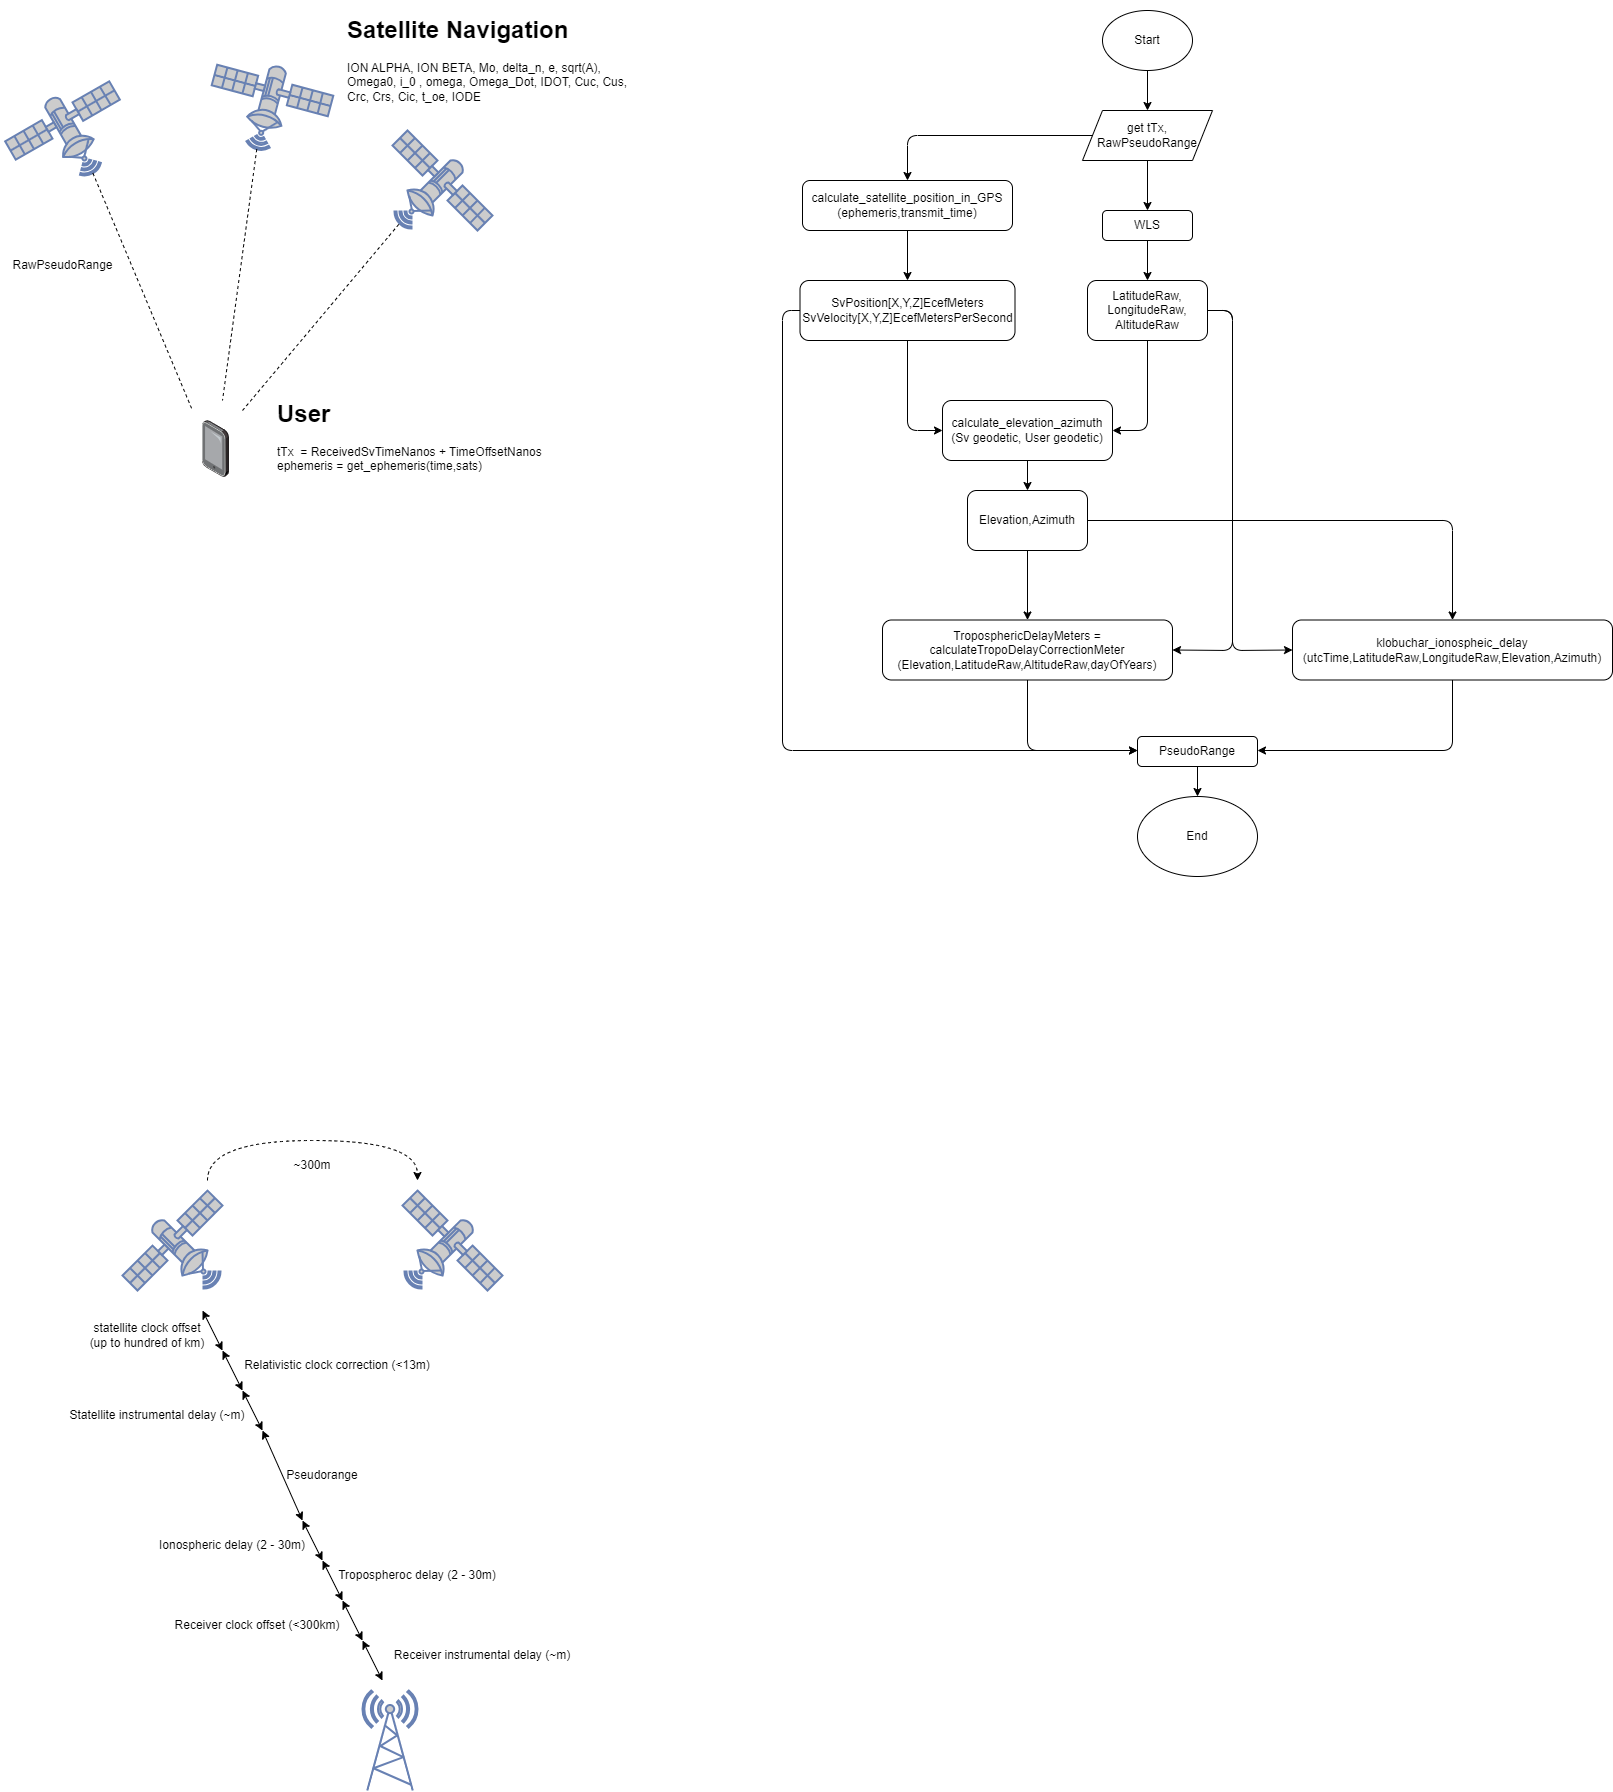

The diagram above was exported from draw.io. Its source (the exported page's mxGraphModel, read from the mxfile embedded in the PNG):
<mxGraphModel dx="908" dy="323" grid="0" gridSize="10" guides="1" tooltips="1" connect="1" arrows="1" fold="1" page="1" pageScale="1" pageWidth="850" pageHeight="1100" background="none" math="0" shadow="0">
  <root>
    <mxCell id="0" />
    <mxCell id="1" parent="0" />
    <mxCell id="2" value="" style="points=[];aspect=fixed;html=1;align=center;shadow=0;dashed=0;image;image=img/lib/allied_telesis/computer_and_terminals/Tablet.svg;" parent="1" vertex="1">
      <mxGeometry x="280" y="420" width="27" height="57" as="geometry" />
    </mxCell>
    <mxCell id="3" value="" style="fontColor=#0066CC;verticalAlign=top;verticalLabelPosition=bottom;labelPosition=center;align=center;html=1;outlineConnect=0;fillColor=#CCCCCC;strokeColor=#6881B3;gradientColor=none;gradientDirection=north;strokeWidth=2;shape=mxgraph.networks.satellite;rotation=-75;" parent="1" vertex="1">
      <mxGeometry x="90" y="70" width="100" height="100" as="geometry" />
    </mxCell>
    <mxCell id="4" value="" style="fontColor=#0066CC;verticalAlign=top;verticalLabelPosition=bottom;labelPosition=center;align=center;html=1;outlineConnect=0;fillColor=#CCCCCC;strokeColor=#6881B3;gradientColor=none;gradientDirection=north;strokeWidth=2;shape=mxgraph.networks.satellite;rotation=-30;" parent="1" vertex="1">
      <mxGeometry x="300" y="40" width="100" height="100" as="geometry" />
    </mxCell>
    <mxCell id="5" value="" style="fontColor=#0066CC;verticalAlign=top;verticalLabelPosition=bottom;labelPosition=center;align=center;html=1;outlineConnect=0;fillColor=#CCCCCC;strokeColor=#6881B3;gradientColor=none;gradientDirection=north;strokeWidth=2;shape=mxgraph.networks.satellite;" parent="1" vertex="1">
      <mxGeometry x="470" y="130" width="100" height="100" as="geometry" />
    </mxCell>
    <mxCell id="9" value="&lt;h1&gt;Satellite Navigation&lt;/h1&gt;&lt;div&gt;ION ALPHA, ION BETA, Mo, delta_n, e, sqrt(A), Omega0, i_0 , omega, Omega_Dot, IDOT, Cuc, Cus, Crc, Crs, Cic, t_oe, IODE&lt;/div&gt;" style="text;html=1;strokeColor=none;fillColor=none;spacing=5;spacingTop=-20;whiteSpace=wrap;overflow=hidden;rounded=0;" parent="1" vertex="1">
      <mxGeometry x="420" y="10" width="300" height="100" as="geometry" />
    </mxCell>
    <mxCell id="10" value="&lt;h1&gt;User&lt;/h1&gt;&lt;div&gt;tTx&amp;nbsp; =&amp;nbsp;ReceivedSvTimeNanos +&amp;nbsp;TimeOffsetNanos&lt;/div&gt;&lt;div&gt;ephemeris = get_ephemeris(time,sats)&lt;/div&gt;" style="text;html=1;strokeColor=none;fillColor=none;spacing=5;spacingTop=-20;whiteSpace=wrap;overflow=hidden;rounded=0;" parent="1" vertex="1">
      <mxGeometry x="350" y="394" width="289" height="83" as="geometry" />
    </mxCell>
    <mxCell id="11" value="" style="endArrow=none;dashed=1;html=1;exitX=0.07;exitY=0.93;exitDx=0;exitDy=0;exitPerimeter=0;" parent="1" source="3" edge="1">
      <mxGeometry width="50" height="50" relative="1" as="geometry">
        <mxPoint x="360" y="270" as="sourcePoint" />
        <mxPoint x="270" y="410" as="targetPoint" />
      </mxGeometry>
    </mxCell>
    <mxCell id="12" value="" style="endArrow=none;dashed=1;html=1;exitX=0.07;exitY=0.93;exitDx=0;exitDy=0;exitPerimeter=0;" parent="1" source="4" edge="1">
      <mxGeometry width="50" height="50" relative="1" as="geometry">
        <mxPoint x="360" y="270" as="sourcePoint" />
        <mxPoint x="300" y="400" as="targetPoint" />
      </mxGeometry>
    </mxCell>
    <mxCell id="13" value="" style="endArrow=none;dashed=1;html=1;entryX=0.07;entryY=0.93;entryDx=0;entryDy=0;entryPerimeter=0;" parent="1" target="5" edge="1">
      <mxGeometry width="50" height="50" relative="1" as="geometry">
        <mxPoint x="320" y="410" as="sourcePoint" />
        <mxPoint x="410" y="220" as="targetPoint" />
      </mxGeometry>
    </mxCell>
    <mxCell id="15" value="" style="fontColor=#0066CC;verticalAlign=top;verticalLabelPosition=bottom;labelPosition=center;align=center;html=1;outlineConnect=0;fillColor=#CCCCCC;strokeColor=#6881B3;gradientColor=none;gradientDirection=north;strokeWidth=2;shape=mxgraph.networks.satellite;rotation=-90;" parent="1" vertex="1">
      <mxGeometry x="200" y="1190.05" width="100" height="100" as="geometry" />
    </mxCell>
    <mxCell id="16" value="" style="fontColor=#0066CC;verticalAlign=top;verticalLabelPosition=bottom;labelPosition=center;align=center;html=1;outlineConnect=0;fillColor=#CCCCCC;strokeColor=#6881B3;gradientColor=none;gradientDirection=north;strokeWidth=2;shape=mxgraph.networks.satellite;rotation=0;" parent="1" vertex="1">
      <mxGeometry x="480" y="1190.05" width="100" height="100" as="geometry" />
    </mxCell>
    <mxCell id="17" value="" style="fontColor=#0066CC;verticalAlign=top;verticalLabelPosition=bottom;labelPosition=center;align=center;html=1;outlineConnect=0;fillColor=#CCCCCC;strokeColor=#6881B3;gradientColor=none;gradientDirection=north;strokeWidth=2;shape=mxgraph.networks.radio_tower;" parent="1" vertex="1">
      <mxGeometry x="440" y="1690.05" width="55" height="100" as="geometry" />
    </mxCell>
    <mxCell id="19" value="" style="endArrow=classic;startArrow=classic;html=1;" parent="1" edge="1">
      <mxGeometry width="50" height="50" relative="1" as="geometry">
        <mxPoint x="300" y="1350.05" as="sourcePoint" />
        <mxPoint x="280" y="1310.05" as="targetPoint" />
      </mxGeometry>
    </mxCell>
    <mxCell id="20" value="" style="endArrow=classic;startArrow=classic;html=1;" parent="1" edge="1">
      <mxGeometry width="50" height="50" relative="1" as="geometry">
        <mxPoint x="300" y="1350.05" as="sourcePoint" />
        <mxPoint x="320" y="1390.05" as="targetPoint" />
      </mxGeometry>
    </mxCell>
    <mxCell id="21" value="" style="endArrow=classic;startArrow=classic;html=1;" parent="1" edge="1">
      <mxGeometry width="50" height="50" relative="1" as="geometry">
        <mxPoint x="400" y="1560.05" as="sourcePoint" />
        <mxPoint x="420" y="1600.05" as="targetPoint" />
      </mxGeometry>
    </mxCell>
    <mxCell id="22" value="" style="endArrow=classic;startArrow=classic;html=1;" parent="1" edge="1">
      <mxGeometry width="50" height="50" relative="1" as="geometry">
        <mxPoint x="380" y="1520.05" as="sourcePoint" />
        <mxPoint x="400" y="1560.05" as="targetPoint" />
      </mxGeometry>
    </mxCell>
    <mxCell id="23" value="" style="endArrow=classic;startArrow=classic;html=1;" parent="1" edge="1">
      <mxGeometry width="50" height="50" relative="1" as="geometry">
        <mxPoint x="340" y="1430.05" as="sourcePoint" />
        <mxPoint x="380" y="1520.05" as="targetPoint" />
      </mxGeometry>
    </mxCell>
    <mxCell id="24" value="" style="endArrow=classic;startArrow=classic;html=1;" parent="1" edge="1">
      <mxGeometry width="50" height="50" relative="1" as="geometry">
        <mxPoint x="320" y="1390.05" as="sourcePoint" />
        <mxPoint x="340" y="1430.05" as="targetPoint" />
      </mxGeometry>
    </mxCell>
    <mxCell id="25" value="statellite clock offset&lt;br&gt;(up to hundred of km)" style="text;html=1;strokeColor=none;fillColor=none;align=center;verticalAlign=middle;whiteSpace=wrap;rounded=0;" parent="1" vertex="1">
      <mxGeometry x="160" y="1319.55" width="130" height="30" as="geometry" />
    </mxCell>
    <mxCell id="28" value="Relativistic clock correction (&amp;lt;13m)" style="text;html=1;strokeColor=none;fillColor=none;align=center;verticalAlign=middle;whiteSpace=wrap;rounded=0;" parent="1" vertex="1">
      <mxGeometry x="310" y="1349.55" width="210" height="30" as="geometry" />
    </mxCell>
    <mxCell id="29" value="Statellite instrumental delay (~m)" style="text;html=1;strokeColor=none;fillColor=none;align=center;verticalAlign=middle;whiteSpace=wrap;rounded=0;" parent="1" vertex="1">
      <mxGeometry x="140" y="1400" width="190" height="30" as="geometry" />
    </mxCell>
    <mxCell id="30" value="Pseudorange" style="text;html=1;strokeColor=none;fillColor=none;align=center;verticalAlign=middle;whiteSpace=wrap;rounded=0;" parent="1" vertex="1">
      <mxGeometry x="350" y="1460.05" width="100" height="30" as="geometry" />
    </mxCell>
    <mxCell id="31" value="Ionospheric delay (2 - 30m)" style="text;html=1;strokeColor=none;fillColor=none;align=center;verticalAlign=middle;whiteSpace=wrap;rounded=0;" parent="1" vertex="1">
      <mxGeometry x="230" y="1530.05" width="160" height="30" as="geometry" />
    </mxCell>
    <mxCell id="32" value="Tropospheroc delay (2 - 30m)" style="text;html=1;strokeColor=none;fillColor=none;align=center;verticalAlign=middle;whiteSpace=wrap;rounded=0;" parent="1" vertex="1">
      <mxGeometry x="410" y="1560.05" width="170" height="30" as="geometry" />
    </mxCell>
    <mxCell id="33" value="Receiver clock offset (&amp;lt;300km)" style="text;html=1;strokeColor=none;fillColor=none;align=center;verticalAlign=middle;whiteSpace=wrap;rounded=0;" parent="1" vertex="1">
      <mxGeometry x="240" y="1610.05" width="190" height="30" as="geometry" />
    </mxCell>
    <mxCell id="34" value="Receiver instrumental delay (~m)" style="text;html=1;strokeColor=none;fillColor=none;align=center;verticalAlign=middle;whiteSpace=wrap;rounded=0;" parent="1" vertex="1">
      <mxGeometry x="450" y="1640.05" width="220" height="30" as="geometry" />
    </mxCell>
    <mxCell id="35" value="" style="endArrow=classic;startArrow=classic;html=1;" parent="1" edge="1">
      <mxGeometry width="50" height="50" relative="1" as="geometry">
        <mxPoint x="440" y="1640.05" as="sourcePoint" />
        <mxPoint x="460" y="1680.05" as="targetPoint" />
      </mxGeometry>
    </mxCell>
    <mxCell id="36" value="" style="endArrow=classic;startArrow=classic;html=1;" parent="1" edge="1">
      <mxGeometry width="50" height="50" relative="1" as="geometry">
        <mxPoint x="420" y="1600.05" as="sourcePoint" />
        <mxPoint x="440" y="1640.05" as="targetPoint" />
      </mxGeometry>
    </mxCell>
    <mxCell id="43" value="" style="endArrow=classic;html=1;edgeStyle=orthogonalEdgeStyle;dashed=1;curved=1;" parent="1" edge="1">
      <mxGeometry width="50" height="50" relative="1" as="geometry">
        <mxPoint x="285" y="1180" as="sourcePoint" />
        <mxPoint x="495" y="1180" as="targetPoint" />
        <Array as="points">
          <mxPoint x="285" y="1140" />
          <mxPoint x="495" y="1140" />
        </Array>
      </mxGeometry>
    </mxCell>
    <mxCell id="44" value="~300m" style="text;html=1;strokeColor=none;fillColor=none;align=center;verticalAlign=middle;whiteSpace=wrap;rounded=0;dashed=1;fillStyle=hatch;" parent="1" vertex="1">
      <mxGeometry x="360" y="1150.05" width="60" height="30" as="geometry" />
    </mxCell>
    <mxCell id="45" value="RawPseudoRange" style="text;html=1;align=center;verticalAlign=middle;resizable=0;points=[];autosize=1;strokeColor=none;fillColor=none;" parent="1" vertex="1">
      <mxGeometry x="80" y="250" width="120" height="30" as="geometry" />
    </mxCell>
    <mxCell id="84" style="edgeStyle=none;html=1;exitX=0.5;exitY=1;exitDx=0;exitDy=0;entryX=0.5;entryY=0;entryDx=0;entryDy=0;" parent="1" source="48" target="49" edge="1">
      <mxGeometry relative="1" as="geometry" />
    </mxCell>
    <mxCell id="48" value="Start" style="ellipse;whiteSpace=wrap;html=1;" parent="1" vertex="1">
      <mxGeometry x="1180" y="10" width="90" height="60" as="geometry" />
    </mxCell>
    <mxCell id="55" style="edgeStyle=none;html=1;exitX=0;exitY=0.5;exitDx=0;exitDy=0;entryX=0.5;entryY=0;entryDx=0;entryDy=0;" parent="1" source="49" target="62" edge="1">
      <mxGeometry relative="1" as="geometry">
        <mxPoint x="985" y="200" as="targetPoint" />
        <Array as="points">
          <mxPoint x="985" y="135" />
        </Array>
      </mxGeometry>
    </mxCell>
    <mxCell id="64" style="edgeStyle=none;html=1;exitX=0.5;exitY=1;exitDx=0;exitDy=0;entryX=0.5;entryY=0;entryDx=0;entryDy=0;" parent="1" source="49" target="60" edge="1">
      <mxGeometry relative="1" as="geometry" />
    </mxCell>
    <mxCell id="49" value="get tTx,&lt;br&gt;RawPseudoRange" style="shape=parallelogram;perimeter=parallelogramPerimeter;whiteSpace=wrap;html=1;fixedSize=1;" parent="1" vertex="1">
      <mxGeometry x="1160" y="110" width="130" height="50" as="geometry" />
    </mxCell>
    <mxCell id="56" style="edgeStyle=none;html=1;exitX=0.5;exitY=1;exitDx=0;exitDy=0;entryX=0.5;entryY=0;entryDx=0;entryDy=0;" parent="1" source="62" target="61" edge="1">
      <mxGeometry relative="1" as="geometry">
        <mxPoint x="985" y="230" as="sourcePoint" />
        <mxPoint x="985" y="280" as="targetPoint" />
      </mxGeometry>
    </mxCell>
    <mxCell id="65" style="edgeStyle=none;html=1;exitX=0.5;exitY=1;exitDx=0;exitDy=0;" parent="1" source="60" target="63" edge="1">
      <mxGeometry relative="1" as="geometry" />
    </mxCell>
    <mxCell id="60" value="WLS" style="rounded=1;whiteSpace=wrap;html=1;" parent="1" vertex="1">
      <mxGeometry x="1180" y="210" width="90" height="30" as="geometry" />
    </mxCell>
    <mxCell id="69" style="edgeStyle=none;html=1;exitX=0.5;exitY=1;exitDx=0;exitDy=0;entryX=0;entryY=0.5;entryDx=0;entryDy=0;" parent="1" source="61" target="67" edge="1">
      <mxGeometry relative="1" as="geometry">
        <Array as="points">
          <mxPoint x="985" y="430" />
        </Array>
      </mxGeometry>
    </mxCell>
    <mxCell id="83" style="edgeStyle=none;html=1;exitX=0;exitY=0.5;exitDx=0;exitDy=0;entryX=0;entryY=0.5;entryDx=0;entryDy=0;" parent="1" source="61" edge="1">
      <mxGeometry relative="1" as="geometry">
        <mxPoint x="1215" y="750" as="targetPoint" />
        <Array as="points">
          <mxPoint x="860" y="310" />
          <mxPoint x="860" y="750" />
        </Array>
      </mxGeometry>
    </mxCell>
    <mxCell id="61" value="SvPosition[X,Y,Z]EcefMeters&lt;br&gt;SvVelocity[X,Y,Z]EcefMetersPerSecond" style="rounded=1;whiteSpace=wrap;html=1;" parent="1" vertex="1">
      <mxGeometry x="877.5" y="280" width="215" height="60" as="geometry" />
    </mxCell>
    <mxCell id="62" value="calculate_satellite_position_in_GPS&lt;br&gt;(ephemeris,transmit_time)" style="rounded=1;whiteSpace=wrap;html=1;" parent="1" vertex="1">
      <mxGeometry x="880" y="180" width="210" height="50" as="geometry" />
    </mxCell>
    <mxCell id="70" style="edgeStyle=none;html=1;exitX=0.5;exitY=1;exitDx=0;exitDy=0;entryX=1;entryY=0.5;entryDx=0;entryDy=0;" parent="1" source="63" target="67" edge="1">
      <mxGeometry relative="1" as="geometry">
        <Array as="points">
          <mxPoint x="1225" y="430" />
        </Array>
      </mxGeometry>
    </mxCell>
    <mxCell id="76" style="edgeStyle=none;html=1;exitX=1;exitY=0.5;exitDx=0;exitDy=0;entryX=1;entryY=0.5;entryDx=0;entryDy=0;" parent="1" source="63" target="66" edge="1">
      <mxGeometry relative="1" as="geometry">
        <Array as="points">
          <mxPoint x="1310" y="310" />
          <mxPoint x="1310" y="650" />
        </Array>
      </mxGeometry>
    </mxCell>
    <mxCell id="78" style="edgeStyle=none;html=1;exitX=1;exitY=0.5;exitDx=0;exitDy=0;entryX=0;entryY=0.5;entryDx=0;entryDy=0;" parent="1" source="63" target="77" edge="1">
      <mxGeometry relative="1" as="geometry">
        <Array as="points">
          <mxPoint x="1310" y="310" />
          <mxPoint x="1310" y="650" />
        </Array>
      </mxGeometry>
    </mxCell>
    <mxCell id="63" value="LatitudeRaw, LongitudeRaw,&lt;br&gt;AltitudeRaw" style="rounded=1;whiteSpace=wrap;html=1;" parent="1" vertex="1">
      <mxGeometry x="1165" y="280" width="120" height="60" as="geometry" />
    </mxCell>
    <mxCell id="81" style="edgeStyle=none;html=1;exitX=0.5;exitY=1;exitDx=0;exitDy=0;entryX=0;entryY=0.5;entryDx=0;entryDy=0;" parent="1" source="66" edge="1">
      <mxGeometry relative="1" as="geometry">
        <mxPoint x="1215" y="750" as="targetPoint" />
        <Array as="points">
          <mxPoint x="1105" y="750" />
        </Array>
      </mxGeometry>
    </mxCell>
    <mxCell id="66" value="TroposphericDelayMeters = calculateTropoDelayCorrectionMeter&lt;br&gt;(Elevation,LatitudeRaw,AltitudeRaw,dayOfYears)" style="rounded=1;whiteSpace=wrap;html=1;" parent="1" vertex="1">
      <mxGeometry x="960" y="619.5" width="290" height="60" as="geometry" />
    </mxCell>
    <mxCell id="71" style="edgeStyle=none;html=1;exitX=0.5;exitY=1;exitDx=0;exitDy=0;entryX=0.5;entryY=0;entryDx=0;entryDy=0;" parent="1" source="67" target="68" edge="1">
      <mxGeometry relative="1" as="geometry" />
    </mxCell>
    <mxCell id="67" value="calculate_elevation_azimuth&lt;br&gt;(Sv geodetic, User geodetic)" style="rounded=1;whiteSpace=wrap;html=1;" parent="1" vertex="1">
      <mxGeometry x="1020" y="400" width="170" height="60" as="geometry" />
    </mxCell>
    <mxCell id="72" style="edgeStyle=none;html=1;exitX=0.5;exitY=1;exitDx=0;exitDy=0;entryX=0.5;entryY=0;entryDx=0;entryDy=0;" parent="1" source="68" target="66" edge="1">
      <mxGeometry relative="1" as="geometry" />
    </mxCell>
    <mxCell id="79" style="edgeStyle=none;html=1;exitX=1;exitY=0.5;exitDx=0;exitDy=0;entryX=0.5;entryY=0;entryDx=0;entryDy=0;" parent="1" source="68" target="77" edge="1">
      <mxGeometry relative="1" as="geometry">
        <Array as="points">
          <mxPoint x="1530" y="520" />
        </Array>
      </mxGeometry>
    </mxCell>
    <mxCell id="68" value="Elevation,Azimuth" style="rounded=1;whiteSpace=wrap;html=1;" parent="1" vertex="1">
      <mxGeometry x="1045" y="490" width="120" height="60" as="geometry" />
    </mxCell>
    <mxCell id="82" style="edgeStyle=none;html=1;exitX=0.5;exitY=1;exitDx=0;exitDy=0;entryX=1;entryY=0.5;entryDx=0;entryDy=0;" parent="1" source="77" edge="1">
      <mxGeometry relative="1" as="geometry">
        <mxPoint x="1335" y="750" as="targetPoint" />
        <Array as="points">
          <mxPoint x="1530" y="750" />
        </Array>
      </mxGeometry>
    </mxCell>
    <mxCell id="77" value="klobuchar_ionospheic_delay&lt;br&gt;(utcTime,LatitudeRaw,LongitudeRaw,Elevation,Azimuth)" style="rounded=1;whiteSpace=wrap;html=1;" parent="1" vertex="1">
      <mxGeometry x="1370" y="619.5" width="320" height="60" as="geometry" />
    </mxCell>
    <mxCell id="90" style="edgeStyle=none;html=1;exitX=0.5;exitY=1;exitDx=0;exitDy=0;entryX=0.5;entryY=0;entryDx=0;entryDy=0;" parent="1" source="88" edge="1">
      <mxGeometry relative="1" as="geometry">
        <mxPoint x="1275" y="796" as="targetPoint" />
      </mxGeometry>
    </mxCell>
    <mxCell id="88" value="PseudoRange" style="rounded=1;whiteSpace=wrap;html=1;" parent="1" vertex="1">
      <mxGeometry x="1215" y="736" width="120" height="30" as="geometry" />
    </mxCell>
    <mxCell id="91" value="End" style="ellipse;whiteSpace=wrap;html=1;" parent="1" vertex="1">
      <mxGeometry x="1215" y="796" width="120" height="80" as="geometry" />
    </mxCell>
  </root>
</mxGraphModel>